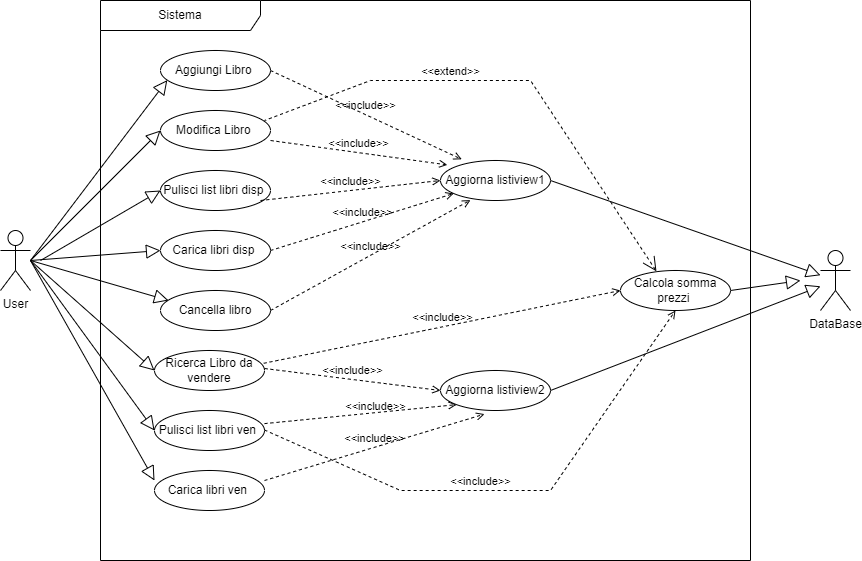

The diagram above was exported from draw.io. Its source (the exported page's mxGraphModel, read from the mxfile embedded in the PNG):
<mxGraphModel dx="1050" dy="522" grid="1" gridSize="10" guides="1" tooltips="1" connect="1" arrows="1" fold="1" page="1" pageScale="1" pageWidth="827" pageHeight="1169" math="0" shadow="0">
  <root>
    <mxCell id="0" />
    <mxCell id="1" parent="0" />
    <mxCell id="m9LHOboy3wuEOlC0j9KW-1" value="User" style="shape=umlActor;html=1;verticalLabelPosition=bottom;verticalAlign=top;align=center;" parent="1" vertex="1">
      <mxGeometry x="150" y="370" width="30" height="60" as="geometry" />
    </mxCell>
    <mxCell id="m9LHOboy3wuEOlC0j9KW-4" value="Modifica Libro&amp;nbsp;" style="ellipse;whiteSpace=wrap;html=1;" parent="1" vertex="1">
      <mxGeometry x="310" y="250" width="110" height="40" as="geometry" />
    </mxCell>
    <mxCell id="m9LHOboy3wuEOlC0j9KW-5" value="Aggiungi Libro&amp;nbsp;" style="ellipse;whiteSpace=wrap;html=1;" parent="1" vertex="1">
      <mxGeometry x="310" y="190" width="110" height="40" as="geometry" />
    </mxCell>
    <mxCell id="m9LHOboy3wuEOlC0j9KW-6" value="Ricerca Libro da vendere" style="ellipse;whiteSpace=wrap;html=1;" parent="1" vertex="1">
      <mxGeometry x="304" y="490" width="110" height="40" as="geometry" />
    </mxCell>
    <mxCell id="m9LHOboy3wuEOlC0j9KW-7" value="Carica libri disp&amp;nbsp;" style="ellipse;whiteSpace=wrap;html=1;" parent="1" vertex="1">
      <mxGeometry x="310" y="370" width="110" height="40" as="geometry" />
    </mxCell>
    <mxCell id="m9LHOboy3wuEOlC0j9KW-8" value="Carica libri ven&amp;nbsp;" style="ellipse;whiteSpace=wrap;html=1;" parent="1" vertex="1">
      <mxGeometry x="304" y="610" width="110" height="40" as="geometry" />
    </mxCell>
    <mxCell id="m9LHOboy3wuEOlC0j9KW-9" value="Cancella libro" style="ellipse;whiteSpace=wrap;html=1;" parent="1" vertex="1">
      <mxGeometry x="310" y="430" width="110" height="40" as="geometry" />
    </mxCell>
    <mxCell id="m9LHOboy3wuEOlC0j9KW-10" value="" style="edgeStyle=none;html=1;endArrow=block;endFill=0;endSize=12;verticalAlign=bottom;rounded=0;entryX=0.062;entryY=0.74;entryDx=0;entryDy=0;entryPerimeter=0;" parent="1" target="m9LHOboy3wuEOlC0j9KW-5" edge="1">
      <mxGeometry width="160" relative="1" as="geometry">
        <mxPoint x="180" y="400" as="sourcePoint" />
        <mxPoint x="340" y="400" as="targetPoint" />
      </mxGeometry>
    </mxCell>
    <mxCell id="m9LHOboy3wuEOlC0j9KW-11" value="" style="edgeStyle=none;html=1;endArrow=block;endFill=0;endSize=12;verticalAlign=bottom;rounded=0;entryX=0;entryY=0.5;entryDx=0;entryDy=0;" parent="1" target="m9LHOboy3wuEOlC0j9KW-4" edge="1">
      <mxGeometry width="160" relative="1" as="geometry">
        <mxPoint x="180" y="400" as="sourcePoint" />
        <mxPoint x="300" y="290" as="targetPoint" />
      </mxGeometry>
    </mxCell>
    <mxCell id="m9LHOboy3wuEOlC0j9KW-12" value="" style="edgeStyle=none;html=1;endArrow=block;endFill=0;endSize=12;verticalAlign=bottom;rounded=0;entryX=0;entryY=0.5;entryDx=0;entryDy=0;" parent="1" target="m9LHOboy3wuEOlC0j9KW-6" edge="1">
      <mxGeometry width="160" relative="1" as="geometry">
        <mxPoint x="180" y="400" as="sourcePoint" />
        <mxPoint x="315" y="334" as="targetPoint" />
      </mxGeometry>
    </mxCell>
    <mxCell id="m9LHOboy3wuEOlC0j9KW-13" value="" style="edgeStyle=none;html=1;endArrow=block;endFill=0;endSize=12;verticalAlign=bottom;rounded=0;entryX=0;entryY=0.5;entryDx=0;entryDy=0;" parent="1" target="m9LHOboy3wuEOlC0j9KW-7" edge="1">
      <mxGeometry width="160" relative="1" as="geometry">
        <mxPoint x="180" y="400" as="sourcePoint" />
        <mxPoint x="310" y="380" as="targetPoint" />
      </mxGeometry>
    </mxCell>
    <mxCell id="m9LHOboy3wuEOlC0j9KW-14" value="" style="edgeStyle=none;html=1;endArrow=block;endFill=0;endSize=12;verticalAlign=bottom;rounded=0;entryX=0;entryY=0.25;entryDx=0;entryDy=0;entryPerimeter=0;" parent="1" target="m9LHOboy3wuEOlC0j9KW-8" edge="1">
      <mxGeometry width="160" relative="1" as="geometry">
        <mxPoint x="180" y="400" as="sourcePoint" />
        <mxPoint x="300" y="490" as="targetPoint" />
      </mxGeometry>
    </mxCell>
    <mxCell id="m9LHOboy3wuEOlC0j9KW-16" value="" style="edgeStyle=none;html=1;endArrow=block;endFill=0;endSize=12;verticalAlign=bottom;rounded=0;entryX=0.073;entryY=0.25;entryDx=0;entryDy=0;entryPerimeter=0;" parent="1" target="m9LHOboy3wuEOlC0j9KW-9" edge="1">
      <mxGeometry width="160" relative="1" as="geometry">
        <mxPoint x="180" y="400" as="sourcePoint" />
        <mxPoint x="310" y="610" as="targetPoint" />
      </mxGeometry>
    </mxCell>
    <mxCell id="m9LHOboy3wuEOlC0j9KW-20" value="Pulisci list libri disp&amp;nbsp;" style="ellipse;whiteSpace=wrap;html=1;" parent="1" vertex="1">
      <mxGeometry x="310" y="310" width="110" height="40" as="geometry" />
    </mxCell>
    <mxCell id="m9LHOboy3wuEOlC0j9KW-22" value="Pulisci list libri ven&amp;nbsp;" style="ellipse;whiteSpace=wrap;html=1;" parent="1" vertex="1">
      <mxGeometry x="304" y="550" width="110" height="40" as="geometry" />
    </mxCell>
    <mxCell id="m9LHOboy3wuEOlC0j9KW-23" value="Calcola somma prezzi&amp;nbsp;" style="ellipse;whiteSpace=wrap;html=1;" parent="1" vertex="1">
      <mxGeometry x="770" y="410" width="110" height="40" as="geometry" />
    </mxCell>
    <mxCell id="m9LHOboy3wuEOlC0j9KW-24" value="" style="edgeStyle=none;html=1;endArrow=block;endFill=0;endSize=12;verticalAlign=bottom;rounded=0;entryX=0;entryY=0.5;entryDx=0;entryDy=0;" parent="1" target="m9LHOboy3wuEOlC0j9KW-22" edge="1">
      <mxGeometry width="160" relative="1" as="geometry">
        <mxPoint x="180" y="400" as="sourcePoint" />
        <mxPoint x="330" y="520" as="targetPoint" />
      </mxGeometry>
    </mxCell>
    <mxCell id="m9LHOboy3wuEOlC0j9KW-25" value="" style="edgeStyle=none;html=1;endArrow=block;endFill=0;endSize=12;verticalAlign=bottom;rounded=0;entryX=0;entryY=0.5;entryDx=0;entryDy=0;" parent="1" target="m9LHOboy3wuEOlC0j9KW-20" edge="1">
      <mxGeometry width="160" relative="1" as="geometry">
        <mxPoint x="190" y="400" as="sourcePoint" />
        <mxPoint x="460" y="330" as="targetPoint" />
      </mxGeometry>
    </mxCell>
    <mxCell id="m9LHOboy3wuEOlC0j9KW-27" value="Aggiorna listiview1" style="ellipse;whiteSpace=wrap;html=1;" parent="1" vertex="1">
      <mxGeometry x="590" y="300" width="110" height="40" as="geometry" />
    </mxCell>
    <mxCell id="m9LHOboy3wuEOlC0j9KW-29" value="&amp;lt;&amp;lt;include&amp;gt;&amp;gt;" style="edgeStyle=none;html=1;endArrow=open;verticalAlign=bottom;dashed=1;labelBackgroundColor=none;rounded=0;exitX=1;exitY=0.5;exitDx=0;exitDy=0;" parent="1" source="m9LHOboy3wuEOlC0j9KW-7" target="m9LHOboy3wuEOlC0j9KW-27" edge="1">
      <mxGeometry width="160" relative="1" as="geometry">
        <mxPoint x="430" y="380" as="sourcePoint" />
        <mxPoint x="550" y="400" as="targetPoint" />
      </mxGeometry>
    </mxCell>
    <mxCell id="m9LHOboy3wuEOlC0j9KW-30" value="&amp;lt;&amp;lt;include&amp;gt;&amp;gt;" style="edgeStyle=none;html=1;endArrow=open;verticalAlign=bottom;dashed=1;labelBackgroundColor=none;rounded=0;entryX=0.062;entryY=0.11;entryDx=0;entryDy=0;entryPerimeter=0;" parent="1" target="m9LHOboy3wuEOlC0j9KW-27" edge="1">
      <mxGeometry width="160" relative="1" as="geometry">
        <mxPoint x="420" y="280" as="sourcePoint" />
        <mxPoint x="560" y="280" as="targetPoint" />
      </mxGeometry>
    </mxCell>
    <mxCell id="m9LHOboy3wuEOlC0j9KW-31" value="&amp;lt;&amp;lt;include&amp;gt;&amp;gt;" style="edgeStyle=none;html=1;endArrow=open;verticalAlign=bottom;dashed=1;labelBackgroundColor=none;rounded=0;exitX=1;exitY=0.5;exitDx=0;exitDy=0;entryX=0.193;entryY=-0.03;entryDx=0;entryDy=0;entryPerimeter=0;" parent="1" source="m9LHOboy3wuEOlC0j9KW-5" target="m9LHOboy3wuEOlC0j9KW-27" edge="1">
      <mxGeometry width="160" relative="1" as="geometry">
        <mxPoint x="420" y="200" as="sourcePoint" />
        <mxPoint x="550" y="260" as="targetPoint" />
      </mxGeometry>
    </mxCell>
    <mxCell id="m9LHOboy3wuEOlC0j9KW-32" value="&amp;lt;&amp;lt;include&amp;gt;&amp;gt;" style="edgeStyle=none;html=1;endArrow=open;verticalAlign=bottom;dashed=1;labelBackgroundColor=none;rounded=0;entryX=0;entryY=1;entryDx=0;entryDy=0;" parent="1" target="m9LHOboy3wuEOlC0j9KW-40" edge="1">
      <mxGeometry x="0.1486" y="-3" width="160" relative="1" as="geometry">
        <mxPoint x="414" y="563.11" as="sourcePoint" />
        <mxPoint x="587.3618026262322" y="539.995092983169" as="targetPoint" />
        <mxPoint as="offset" />
      </mxGeometry>
    </mxCell>
    <mxCell id="m9LHOboy3wuEOlC0j9KW-34" value="&amp;lt;&amp;lt;include&amp;gt;&amp;gt;" style="edgeStyle=none;html=1;endArrow=open;verticalAlign=bottom;dashed=1;labelBackgroundColor=none;rounded=0;entryX=0;entryY=0.5;entryDx=0;entryDy=0;" parent="1" target="m9LHOboy3wuEOlC0j9KW-27" edge="1">
      <mxGeometry width="160" relative="1" as="geometry">
        <mxPoint x="410" y="340" as="sourcePoint" />
        <mxPoint x="550" y="300" as="targetPoint" />
      </mxGeometry>
    </mxCell>
    <mxCell id="m9LHOboy3wuEOlC0j9KW-36" value="&amp;lt;&amp;lt;include&amp;gt;&amp;gt;" style="edgeStyle=none;html=1;endArrow=open;verticalAlign=bottom;dashed=1;labelBackgroundColor=none;rounded=0;entryX=0.4;entryY=1.09;entryDx=0;entryDy=0;entryPerimeter=0;" parent="1" target="m9LHOboy3wuEOlC0j9KW-40" edge="1">
      <mxGeometry width="160" relative="1" as="geometry">
        <mxPoint x="414" y="620" as="sourcePoint" />
        <mxPoint x="544" y="590" as="targetPoint" />
      </mxGeometry>
    </mxCell>
    <mxCell id="m9LHOboy3wuEOlC0j9KW-40" value="Aggiorna listiview2" style="ellipse;whiteSpace=wrap;html=1;" parent="1" vertex="1">
      <mxGeometry x="590" y="510" width="110" height="40" as="geometry" />
    </mxCell>
    <mxCell id="m9LHOboy3wuEOlC0j9KW-44" value="&amp;lt;&amp;lt;include&amp;gt;&amp;gt;" style="edgeStyle=none;html=1;endArrow=open;verticalAlign=bottom;dashed=1;labelBackgroundColor=none;rounded=0;entryX=0.273;entryY=0.99;entryDx=0;entryDy=0;entryPerimeter=0;exitX=1;exitY=0.5;exitDx=0;exitDy=0;" parent="1" source="m9LHOboy3wuEOlC0j9KW-9" target="m9LHOboy3wuEOlC0j9KW-27" edge="1">
      <mxGeometry width="160" relative="1" as="geometry">
        <mxPoint x="410" y="440" as="sourcePoint" />
        <mxPoint x="570" y="440" as="targetPoint" />
      </mxGeometry>
    </mxCell>
    <mxCell id="m9LHOboy3wuEOlC0j9KW-45" value="&amp;lt;&amp;lt;include&amp;gt;&amp;gt;" style="edgeStyle=none;html=1;endArrow=open;verticalAlign=bottom;dashed=1;labelBackgroundColor=none;rounded=0;exitX=1;exitY=0.5;exitDx=0;exitDy=0;entryX=0;entryY=0.5;entryDx=0;entryDy=0;" parent="1" target="m9LHOboy3wuEOlC0j9KW-40" edge="1">
      <mxGeometry width="160" relative="1" as="geometry">
        <mxPoint x="414" y="508" as="sourcePoint" />
        <mxPoint x="585" y="460" as="targetPoint" />
      </mxGeometry>
    </mxCell>
    <mxCell id="m9LHOboy3wuEOlC0j9KW-47" style="edgeStyle=orthogonalEdgeStyle;rounded=0;orthogonalLoop=1;jettySize=auto;html=1;exitX=0.5;exitY=1;exitDx=0;exitDy=0;" parent="1" source="m9LHOboy3wuEOlC0j9KW-23" target="m9LHOboy3wuEOlC0j9KW-23" edge="1">
      <mxGeometry relative="1" as="geometry" />
    </mxCell>
    <mxCell id="m9LHOboy3wuEOlC0j9KW-48" value="&amp;lt;&amp;lt;extend&amp;gt;&amp;gt;" style="edgeStyle=none;html=1;startArrow=open;endArrow=none;startSize=12;verticalAlign=bottom;dashed=1;labelBackgroundColor=none;rounded=0;exitX=0.327;exitY=0.02;exitDx=0;exitDy=0;exitPerimeter=0;" parent="1" source="m9LHOboy3wuEOlC0j9KW-23" edge="1">
      <mxGeometry x="0.2298" width="160" relative="1" as="geometry">
        <mxPoint x="574" y="260" as="sourcePoint" />
        <mxPoint x="414" y="260" as="targetPoint" />
        <Array as="points">
          <mxPoint x="680" y="220" />
          <mxPoint x="520" y="220" />
        </Array>
        <mxPoint as="offset" />
      </mxGeometry>
    </mxCell>
    <mxCell id="m9LHOboy3wuEOlC0j9KW-51" value="&amp;lt;&amp;lt;include&amp;gt;&amp;gt;" style="edgeStyle=none;html=1;endArrow=open;verticalAlign=bottom;dashed=1;labelBackgroundColor=none;rounded=0;exitX=0.993;exitY=0.32;exitDx=0;exitDy=0;entryX=0;entryY=0.5;entryDx=0;entryDy=0;exitPerimeter=0;" parent="1" source="m9LHOboy3wuEOlC0j9KW-6" target="m9LHOboy3wuEOlC0j9KW-23" edge="1">
      <mxGeometry width="160" relative="1" as="geometry">
        <mxPoint x="400" y="500" as="sourcePoint" />
        <mxPoint x="760" y="440" as="targetPoint" />
      </mxGeometry>
    </mxCell>
    <mxCell id="m9LHOboy3wuEOlC0j9KW-52" value="&amp;lt;&amp;lt;include&amp;gt;&amp;gt;" style="edgeStyle=none;html=1;endArrow=open;verticalAlign=bottom;dashed=1;labelBackgroundColor=none;rounded=0;entryX=0.5;entryY=1;entryDx=0;entryDy=0;" parent="1" target="m9LHOboy3wuEOlC0j9KW-23" edge="1">
      <mxGeometry x="-0.1164" width="160" relative="1" as="geometry">
        <mxPoint x="414" y="569.5" as="sourcePoint" />
        <mxPoint x="574" y="569.5" as="targetPoint" />
        <Array as="points">
          <mxPoint x="550" y="630" />
          <mxPoint x="700" y="630" />
        </Array>
        <mxPoint as="offset" />
      </mxGeometry>
    </mxCell>
    <mxCell id="m9LHOboy3wuEOlC0j9KW-55" value="DataBase" style="shape=umlActor;verticalLabelPosition=bottom;verticalAlign=top;html=1;" parent="1" vertex="1">
      <mxGeometry x="970" y="390" width="30" height="60" as="geometry" />
    </mxCell>
    <mxCell id="m9LHOboy3wuEOlC0j9KW-60" value="Sistema" style="shape=umlFrame;whiteSpace=wrap;html=1;pointerEvents=0;recursiveResize=0;container=1;collapsible=0;width=160;" parent="1" vertex="1">
      <mxGeometry x="250" y="140" width="650" height="560" as="geometry" />
    </mxCell>
    <mxCell id="m9LHOboy3wuEOlC0j9KW-63" value="" style="edgeStyle=none;html=1;endArrow=block;endFill=0;endSize=12;verticalAlign=bottom;rounded=0;exitX=1;exitY=0.5;exitDx=0;exitDy=0;" parent="m9LHOboy3wuEOlC0j9KW-60" target="m9LHOboy3wuEOlC0j9KW-55" edge="1">
      <mxGeometry width="160" relative="1" as="geometry">
        <mxPoint x="450" y="390" as="sourcePoint" />
        <mxPoint x="720" y="485" as="targetPoint" />
      </mxGeometry>
    </mxCell>
    <mxCell id="m9LHOboy3wuEOlC0j9KW-62" value="" style="edgeStyle=none;html=1;endArrow=block;endFill=0;endSize=12;verticalAlign=bottom;rounded=0;exitX=1;exitY=0.5;exitDx=0;exitDy=0;" parent="1" source="m9LHOboy3wuEOlC0j9KW-27" target="m9LHOboy3wuEOlC0j9KW-55" edge="1">
      <mxGeometry width="160" relative="1" as="geometry">
        <mxPoint x="890" y="400" as="sourcePoint" />
        <mxPoint x="1027" y="220" as="targetPoint" />
      </mxGeometry>
    </mxCell>
    <mxCell id="m9LHOboy3wuEOlC0j9KW-64" value="" style="edgeStyle=none;html=1;endArrow=block;endFill=0;endSize=12;verticalAlign=bottom;rounded=0;" parent="1" edge="1">
      <mxGeometry width="160" relative="1" as="geometry">
        <mxPoint x="880" y="430" as="sourcePoint" />
        <mxPoint x="950" y="420" as="targetPoint" />
      </mxGeometry>
    </mxCell>
  </root>
</mxGraphModel>